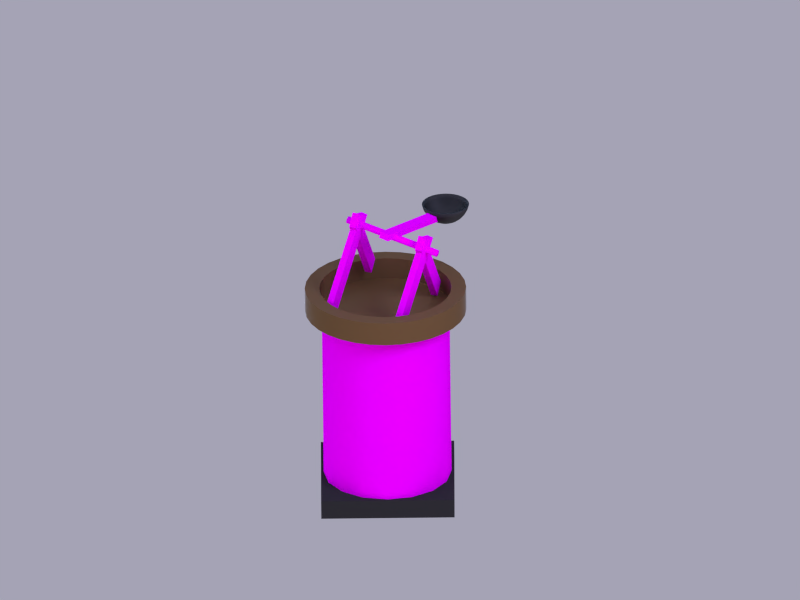 # Source: Gun.blend  (saved by Blender 2.62.3; exported with 4.5.12 LTS)
import bpy
from mathutils import Matrix  # noqa: F401  (used for matrix-valued properties, if any)

bpy.ops.wm.read_factory_settings(use_empty=True)
scene = bpy.context.scene
scene.name = 'Scene'

# ---- collections
col_collection_1 = bpy.data.collections.new('Collection 1'); scene.collection.children.link(col_collection_1)
col_collection_2 = bpy.data.collections.new('Collection 2'); scene.collection.children.link(col_collection_2)
col_collection_2.hide_render = True
col_collection_2.hide_viewport = True

# ---- images (referenced by path relative to the original .blend; pixels are not part of the script)
import os
ASSET_DIR = os.environ.get("B2B_ASSET_DIR", "")  # directory of the original .blend (textures are referenced by path, not embedded)
HERE = os.path.dirname(os.path.abspath(__file__))  # packed textures are extracted next to this script under _unpacked/

def load_image(name, relpath, width, height, colorspace="sRGB"):
    """Load a texture the original file referenced (path relative to the .blend, or extracted next to this script)."""
    p = next((c for c in (os.path.join(HERE, relpath), os.path.join(ASSET_DIR, relpath)) if relpath and os.path.exists(c)), "")
    if p:
        img = bpy.data.images.load(p, check_existing=True)
        img.name = name
    else:  # same state as the original file: an image datablock whose file is absent (Cycles renders it pink)
        img = bpy.data.images.new(name, width, height)
        img.source = "FILE"
        img.filepath = "//" + (relpath or name)
    img.colorspace_settings.name = colorspace
    return img
img_2d_17_jpg = load_image('2d-17.jpg', '2d-17.jpg', 1024, 1024, 'sRGB')

# ---- materials (node trees are filled in below, after node groups)
mat_material = bpy.data.materials.new('Material')
mat_material.alpha_threshold = 0.0
mat_material.roughness = 0.5
mat_material.line_color = (0.0, 0.0, 0.0, 1.0)
mat_plank_002 = bpy.data.materials.new('plank.002')
mat_plank_002.alpha_threshold = 0.0
mat_plank_002.roughness = 0.5
mat_plank_002.line_color = (0.0, 0.0, 0.0, 1.0)
mat_plank_000 = bpy.data.materials.new('plank.000')
mat_plank_000.alpha_threshold = 0.0
mat_plank_000.roughness = 0.5
mat_plank_000.line_color = (0.0, 0.0, 0.0, 1.0)
mat_material_003 = bpy.data.materials.new('Material.003')
mat_material_003.alpha_threshold = 0.0
mat_material_003.roughness = 0.5
mat_material_003.line_color = (0.0, 0.0, 0.0, 1.0)
mat_material_001 = bpy.data.materials.new('Material.001')
mat_material_001.alpha_threshold = 0.0
mat_material_001.roughness = 0.5
mat_material_001.line_color = (0.0, 0.0, 0.0, 1.0)
mat_material_005 = bpy.data.materials.new('Material.005')
mat_material_005.alpha_threshold = 0.0
mat_material_005.diffuse_color = (0.05448, 0.03071, 0.01229, 1.0)
mat_material_005.roughness = 0.5
mat_material_005.line_color = (0.0, 0.0, 0.0, 1.0)
mat_xxx = bpy.data.materials.new('XXX')
mat_xxx.alpha_threshold = 0.0
mat_xxx.specular_color = (0.401, 0.401, 0.401)
mat_xxx.roughness = 0.5
mat_xxx.line_color = (0.0, 0.0, 0.0, 1.0)

# ---- node groups
ng_auto_smooth = bpy.data.node_groups.new('Auto Smooth', 'GeometryNodeTree')
_s = ng_auto_smooth.interface.new_socket(name='Geometry', in_out='OUTPUT', socket_type='NodeSocketGeometry')
_s = ng_auto_smooth.interface.new_socket(name='Geometry', in_out='INPUT', socket_type='NodeSocketGeometry')
_s = ng_auto_smooth.interface.new_socket(name='Angle', in_out='INPUT', socket_type='NodeSocketFloat')
_s.subtype = 'ANGLE'
_s.min_value = 0.0
_s.max_value = 3.142
ng_auto_smooth.is_modifier = True
_N = ng_auto_smooth.nodes; _L = ng_auto_smooth.links
n0 = _N.new('NodeGroupOutput'); n0.name = 'Group Output'; n0.location = (480, -100)
n1 = _N.new('NodeGroupInput'); n1.name = 'Group Input'; n1.location = (-420, -300)
n2 = _N.new('NodeGroupInput'); n2.name = 'Group Input.001'; n2.location = (-60, -100)
n3 = _N.new('GeometryNodeSetShadeSmooth'); n3.name = 'Set Shade Smooth'; n3.location = (120, -100)
n3.domain = 'EDGE'
n4 = _N.new('GeometryNodeSetShadeSmooth'); n4.name = 'Set Shade Smooth.001'; n4.location = (300, -100)
n5 = _N.new('GeometryNodeInputMeshEdgeAngle'); n5.name = 'Edge Angle'; n5.location = (-420, -220)
n6 = _N.new('GeometryNodeInputEdgeSmooth'); n6.name = 'Is Edge Smooth'; n6.location = (-60, -160)
n7 = _N.new('GeometryNodeInputShadeSmooth'); n7.name = 'Is Face Smooth'; n7.location = (-240, -340)
n8 = _N.new('FunctionNodeBooleanMath'); n8.name = 'Boolean Math'; n8.location = (-60, -220)
n9 = _N.new('FunctionNodeCompare'); n9.name = 'Compare'; n9.location = (-240, -180)
n9.operation = 'LESS_EQUAL'
_L.new(n5.outputs[0], n9.inputs[0])
_L.new(n4.outputs[0], n0.inputs[0])
_L.new(n1.outputs[1], n9.inputs[1])
_L.new(n9.outputs[0], n8.inputs[0])
_L.new(n7.outputs[0], n8.inputs[1])
_L.new(n2.outputs[0], n3.inputs[0])
_L.new(n6.outputs[0], n3.inputs[1])
_L.new(n3.outputs[0], n4.inputs[0])
_L.new(n8.outputs[0], n3.inputs[2])
n0.is_active_output = True

# ---- material node trees
mat_material.use_nodes = True; mat_material.node_tree.nodes.clear()
_N = mat_material.node_tree.nodes; _L = mat_material.node_tree.links
n0 = _N.new('ShaderNodeBsdfDiffuse'); n0.name = 'Diffuse BSDF'; n0.location = (10, 300)
n0.inputs[0].default_value = (0.03278, 0.03278, 0.03278, 1.0)
n1 = _N.new('ShaderNodeBsdfAnisotropic'); n1.name = 'Glossy BSDF'; n1.location = (6, 151)
n1.distribution = 'BECKMANN'
n1.inputs[0].default_value = (0.1, 0.1, 0.1, 1.0)
n1.inputs[1].default_value = 0.5477
n2 = _N.new('ShaderNodeOutputMaterial'); n2.name = 'Material Output'; n2.location = (433, 303)
n2.width = 120
n3 = _N.new('ShaderNodeLayerWeight'); n3.name = 'Layer Weight'; n3.location = (53, 470)
n3.width = 150
n4 = _N.new('ShaderNodeMixShader'); n4.name = 'Mix Shader'; n4.location = (194, 302)
n4.width = 150
_L.new(n0.outputs[0], n4.inputs[1])
_L.new(n4.outputs[0], n2.inputs[0])
_L.new(n3.outputs[1], n4.inputs[0])
_L.new(n1.outputs[0], n4.inputs[2])
n2.is_active_output = True
mat_plank_002.use_nodes = True; mat_plank_002.node_tree.nodes.clear()
_N = mat_plank_002.node_tree.nodes; _L = mat_plank_002.node_tree.links
n0 = _N.new('ShaderNodeOutputMaterial'); n0.name = 'Material Output'; n0.location = (300, 300)
n0.width = 120
n1 = _N.new('ShaderNodeBsdfDiffuse'); n1.name = 'Diffuse BSDF'; n1.location = (10, 300)
n2 = _N.new('ShaderNodeTexImage'); n2.name = 'Image Texture'; n2.location = (-190, 300)
n2.width = 150
n2.image = img_2d_17_jpg
n3 = _N.new('ShaderNodeTexCoord'); n3.name = 'Texture Coordinate'; n3.location = (-681, 224)
n3.width = 150
_L.new(n1.outputs[0], n0.inputs[0])
_L.new(n2.outputs[0], n1.inputs[0])
_L.new(n3.outputs[2], n2.inputs[0])
n0.is_active_output = True
mat_plank_000.use_nodes = True; mat_plank_000.node_tree.nodes.clear()
_N = mat_plank_000.node_tree.nodes; _L = mat_plank_000.node_tree.links
n0 = _N.new('ShaderNodeOutputMaterial'); n0.name = 'Material Output'; n0.location = (300, 300)
n0.width = 120
n1 = _N.new('ShaderNodeBsdfDiffuse'); n1.name = 'Diffuse BSDF'; n1.location = (10, 300)
n2 = _N.new('ShaderNodeTexImage'); n2.name = 'Image Texture'; n2.location = (-190, 300)
n2.width = 150
n2.image = img_2d_17_jpg
n3 = _N.new('ShaderNodeTexCoord'); n3.name = 'Texture Coordinate'; n3.location = (-681, 224)
n3.width = 150
n4 = _N.new('ShaderNodeMapping'); n4.name = 'Mapping'; n4.location = (-466, 281)
n4.inputs[2].default_value = (0.0, -0.0, 1.571)
_L.new(n1.outputs[0], n0.inputs[0])
_L.new(n2.outputs[0], n1.inputs[0])
_L.new(n3.outputs[2], n4.inputs[0])
_L.new(n4.outputs[0], n2.inputs[0])
n0.is_active_output = True
mat_material_003.use_nodes = True; mat_material_003.node_tree.nodes.clear()
_N = mat_material_003.node_tree.nodes; _L = mat_material_003.node_tree.links
n0 = _N.new('ShaderNodeOutputMaterial'); n0.name = 'Material Output'; n0.location = (300, 300)
n0.width = 120
n1 = _N.new('ShaderNodeBsdfDiffuse'); n1.name = 'Diffuse BSDF'; n1.location = (10, 300)
n1.inputs[0].default_value = (0.03106, 0.03106, 0.03106, 1.0)
_L.new(n1.outputs[0], n0.inputs[0])
n0.is_active_output = True
mat_material_001.use_nodes = True; mat_material_001.node_tree.nodes.clear()
_N = mat_material_001.node_tree.nodes; _L = mat_material_001.node_tree.links
n0 = _N.new('ShaderNodeOutputMaterial'); n0.name = 'Material Output'; n0.location = (380, 489)
n0.width = 120
n1 = _N.new('ShaderNodeBsdfDiffuse'); n1.name = 'Diffuse BSDF'; n1.location = (118, 532)
n2 = _N.new('ShaderNodeMapping'); n2.name = 'Mapping'; n2.location = (-542, 667)
n2.inputs[3].default_value = (1.8, 2.359, 3.239)
n3 = _N.new('ShaderNodeTexCoord'); n3.name = 'Texture Coordinate'; n3.location = (-779, 563)
n3.width = 150
n4 = _N.new('ShaderNodeTexImage'); n4.name = 'Image Texture'; n4.location = (-212, 494)
n4.width = 150
n4.image = img_2d_17_jpg
n5 = _N.new('ShaderNodeRGBToBW'); n5.name = 'RGB to BW'; n5.location = (47, 390)
n5.width = 80
n6 = _N.new('ShaderNodeMix'); n6.name = 'Mix'; n6.location = (206, 388)
n6.width = 100
n6.data_type = 'RGBA'
n6.inputs[0].default_value = 0.33
n7 = _N.new('ShaderNodeDisplacement'); n7.name = 'Displacement'; n7.location = (0, 0)
n7.inputs[1].default_value = 0.0
n7.inputs[2].default_value = 0.1
_L.new(n1.outputs[0], n0.inputs[0])
_L.new(n4.outputs[0], n1.inputs[0])
_L.new(n3.outputs[2], n2.inputs[0])
_L.new(n2.outputs[0], n4.inputs[0])
_L.new(n4.outputs[0], n5.inputs[0])
_L.new(n5.outputs[0], n6.inputs[6])
_L.new(n6.outputs[2], n7.inputs[0])
_L.new(n7.outputs[0], n0.inputs[2])
n0.is_active_output = True
mat_material_005.use_nodes = True; mat_material_005.node_tree.nodes.clear()
_N = mat_material_005.node_tree.nodes; _L = mat_material_005.node_tree.links
n0 = _N.new('ShaderNodeOutputMaterial'); n0.name = 'Material Output'; n0.location = (469, 257)
n0.width = 120
n1 = _N.new('ShaderNodeBsdfDiffuse'); n1.name = 'Diffuse BSDF'; n1.location = (-8, 420)
n1.inputs[0].default_value = (0.1545, 0.08709, 0.03484, 1.0)
n2 = _N.new('ShaderNodeBsdfAnisotropic'); n2.name = 'Glossy BSDF'; n2.location = (26, 189)
n2.distribution = 'BECKMANN'
n2.inputs[1].default_value = 0.4472
n3 = _N.new('ShaderNodeMixShader'); n3.name = 'Mix Shader'; n3.location = (215, 285)
n3.width = 150
n4 = _N.new('ShaderNodeFresnel'); n4.name = 'Fresnel'; n4.location = (84, 560)
n4.width = 150
n4.inputs[0].default_value = 1.1
_L.new(n1.outputs[0], n3.inputs[1])
_L.new(n3.outputs[0], n0.inputs[0])
_L.new(n2.outputs[0], n3.inputs[2])
_L.new(n4.outputs[0], n3.inputs[0])
n0.is_active_output = True
mat_xxx.use_nodes = True; mat_xxx.node_tree.nodes.clear()
_N = mat_xxx.node_tree.nodes; _L = mat_xxx.node_tree.links
n0 = _N.new('ShaderNodeOutputMaterial'); n0.name = 'Material Output'; n0.location = (300, 300)
n0.width = 120
n1 = _N.new('ShaderNodeEmission'); n1.name = 'Emission'; n1.location = (100, 300)
n1.width = 150
n1.inputs[0].default_value = (0.4686, 0.4862, 0.8, 1.0)
n1.inputs[1].default_value = 20.0
_L.new(n1.outputs[0], n0.inputs[0])
n0.is_active_output = True

# ---- world
world_world = bpy.data.worlds.new('World'); scene.world = world_world
world_world.use_nodes = True; world_world.node_tree.nodes.clear()
_N = world_world.node_tree.nodes; _L = world_world.node_tree.links
n0 = _N.new('ShaderNodeOutputWorld'); n0.name = 'World Output'; n0.location = (300, 300)
n0.width = 120
n1 = _N.new('ShaderNodeBackground'); n1.name = 'Background'; n1.location = (100, 300)
n1.width = 150
n1.inputs[1].default_value = 0.5
n2 = _N.new('ShaderNodeTexSky'); n2.name = 'Sky Texture'; n2.location = (-100, 300)
n2.sky_type = 'PREETHAM'
n2.ground_albedo = 0.0
n2.sun_elevation = 1.571
_L.new(n1.outputs[0], n0.inputs[0])
_L.new(n2.outputs[0], n1.inputs[0])
n0.is_active_output = True
world_world.color = (0.05088, 0.05088, 0.05088)
world_world.use_sun_shadow = False
world_world.sun_shadow_jitter_overblur = 0.0
world_world.cycles.sampling_method = 'MANUAL'
world_world.cycles.sample_map_resolution = 256
world_world.light_settings.ao_factor = 0.2727

# ---- cameras
cam_viewpoint = bpy.data.cameras.new('Viewpoint')
cam_viewpoint.clip_end = 100.0
cam_viewpoint.lens = 34.98
cam_viewpoint.sensor_width = 32.0
cam_viewpoint.sensor_height = 18.0
cam_viewpoint.dof.focus_distance = 0.0
cam_camera = bpy.data.cameras.new('Camera')
cam_camera.type = 'ORTHO'
cam_camera.clip_end = 100.0
cam_camera.lens = 35.0
cam_camera.sensor_width = 32.0
cam_camera.sensor_height = 18.0
cam_camera.ortho_scale = 12.0
cam_camera.dof.focus_distance = 0.0

# ---- lights
light_directlight_001 = bpy.data.lights.new('DirectLight.001', 'SUN')
light_directlight_001.color = (1.0, 0.5867, 0.5867)
light_directlight_001.transmission_factor = 0.0
light_directlight_001.angle = 2.939
light_directlight_001.energy = 1.0
light_directlight_001.shadow_buffer_clip_start = 0.5
light_directlight_001.shadow_soft_size = 9.838
light_directlight_001.shadow_cascade_max_distance = 1000.0
light_directlight_001.cycles.use_multiple_importance_sampling = False
light_directlight = bpy.data.lights.new('DirectLight', 'SUN')
light_directlight.color = (0.6293, 0.7671, 1.0)
light_directlight.transmission_factor = 0.0
light_directlight.angle = 2.663
light_directlight.energy = 1.0
light_directlight.shadow_buffer_clip_start = 0.5
light_directlight.shadow_soft_size = 4.102
light_directlight.shadow_cascade_max_distance = 1000.0
light_directlight.cycles.use_multiple_importance_sampling = False

# ---- meshes
me_sphere = bpy.data.meshes.new('Sphere')
me_sphere.from_pydata([(-0.9808, 0.0, -0.1951), (-0.9239, 0.0, -0.3827), (-0.8315, 0.0, -0.5556), (-0.7071, 0.0, -0.7071), (-0.5556, 0.0, -0.8315), (-0.3827, 0.0, -0.9239), (-0.1951, 0.0, -0.9808), (-0.9619, 0.1913, -0.1951), (-0.9061, 0.1802, -0.3827), (-0.8155, 0.1622, -0.5556), (-0.6935, 0.1379, -0.7071), (-0.5449, 0.1084, -0.8315), (-0.3753, 0.07466, -0.9239), (-0.1913, 0.03806, -0.9808), (-0.9061, 0.3753, -0.1951), (-0.8536, 0.3536, -0.3827), (-0.7682, 0.3182, -0.5556), (-0.6533, 0.2706, -0.7071), (-0.5133, 0.2126, -0.8315), (-0.3536, 0.1464, -0.9239), (-0.1802, 0.07466, -0.9808), (-0.8155, 0.5449, -0.1951), (-0.7682, 0.5133, -0.3827), (-0.6913, 0.4619, -0.5556), (-0.5879, 0.3928, -0.7071), (-0.4619, 0.3087, -0.8315), (-0.3182, 0.2126, -0.9239), (-0.1622, 0.1084, -0.9808), (-0.6935, 0.6935, -0.1951), (-0.6533, 0.6533, -0.3827), (-0.5879, 0.5879, -0.5556), (-0.5, 0.5, -0.7071), (-0.3928, 0.3928, -0.8315), (-0.2706, 0.2706, -0.9239), (-0.1379, 0.1379, -0.9808), (-0.5449, 0.8155, -0.1951), (-0.5133, 0.7682, -0.3827), (-0.4619, 0.6913, -0.5556), (-0.3928, 0.5879, -0.7071), (-0.3087, 0.4619, -0.8315), (-0.2126, 0.3182, -0.9239), (-0.1084, 0.1622, -0.9808), (-0.3753, 0.9061, -0.1951), (-0.3536, 0.8536, -0.3827), (-0.3182, 0.7682, -0.5556), (-0.2706, 0.6533, -0.7071), (-0.2126, 0.5133, -0.8315), (-0.1464, 0.3536, -0.9239), (-0.07466, 0.1802, -0.9808), (-0.1913, 0.9619, -0.1951), (-0.1802, 0.9061, -0.3827), (-0.1622, 0.8155, -0.5556), (-0.1379, 0.6935, -0.7071), (-0.1084, 0.5449, -0.8315), (-0.07466, 0.3753, -0.9239), (-0.03806, 0.1913, -0.9808), (4.749e-07, 0.9808, -0.1951), (3.407e-07, 0.9239, -0.3827), (4.152e-07, 0.8315, -0.5556), (4.003e-07, 0.7071, -0.7071), (3.929e-07, 0.5556, -0.8315), (3.556e-07, 0.3827, -0.9239), (3.147e-07, 0.1951, -0.9808), (0.1913, 0.9619, -0.1951), (0.1802, 0.9061, -0.3827), (0.1622, 0.8155, -0.5556), (0.138, 0.6935, -0.7071), (0.1084, 0.5449, -0.8315), (0.07466, 0.3753, -0.9239), (0.03806, 0.1913, -0.9808), (0.3753, 0.9061, -0.1951), (0.3536, 0.8536, -0.3827), (0.3182, 0.7682, -0.5556), (0.2706, 0.6533, -0.7071), (0.2126, 0.5133, -0.8315), (0.1464, 0.3536, -0.9239), (0.07466, 0.1802, -0.9808), (0.5449, 0.8155, -0.1951), (0.5133, 0.7682, -0.3827), (0.4619, 0.6913, -0.5556), (0.3928, 0.5879, -0.7071), (0.3087, 0.4619, -0.8315), (0.2126, 0.3182, -0.9239), (0.1084, 0.1622, -0.9808), (0.6935, 0.6935, -0.1951), (0.6533, 0.6533, -0.3827), (0.5879, 0.5879, -0.5556), (0.5, 0.5, -0.7071), (0.3928, 0.3928, -0.8315), (0.2706, 0.2706, -0.9239), (0.138, 0.1379, -0.9808), (0.8155, 0.5449, -0.1951), (0.7682, 0.5133, -0.3827), (0.6913, 0.4619, -0.5556), (0.5879, 0.3928, -0.7071), (0.4619, 0.3087, -0.8315), (0.3182, 0.2126, -0.9239), (0.1622, 0.1084, -0.9808), (0.9061, 0.3753, -0.1951), (0.8536, 0.3536, -0.3827), (0.7682, 0.3182, -0.5556), (0.6533, 0.2706, -0.7071), (0.5133, 0.2126, -0.8315), (0.3536, 0.1464, -0.9239), (0.1802, 0.07466, -0.9808), (0.9619, 0.1913, -0.1951), (0.9061, 0.1802, -0.3827), (0.8155, 0.1622, -0.5556), (0.6935, 0.1379, -0.7071), (0.5449, 0.1084, -0.8315), (0.3753, 0.07466, -0.9239), (0.1913, 0.03806, -0.9808), (0.9808, -1.49e-07, -0.1951), (0.9239, -4.47e-08, -0.3827), (0.8315, -1.043e-07, -0.5556), (0.7071, -5.96e-08, -0.7071), (0.5556, -9.686e-08, -0.8315), (0.3827, -2.235e-08, -0.9239), (0.1951, 0.0, -0.9808), (3.258e-07, 0.0, -1.0), (0.9619, -0.1913, -0.1951), (0.9061, -0.1802, -0.3827), (0.8155, -0.1622, -0.5556), (0.6935, -0.1379, -0.7071), (0.5449, -0.1084, -0.8315), (0.3753, -0.07466, -0.9239), (0.1913, -0.03806, -0.9808), (0.9061, -0.3753, -0.1951), (0.8536, -0.3536, -0.3827), (0.7682, -0.3182, -0.5556), (0.6533, -0.2706, -0.7071), (0.5133, -0.2126, -0.8315), (0.3536, -0.1464, -0.9239), (0.1802, -0.07466, -0.9808), (0.8155, -0.5449, -0.1951), (0.7682, -0.5133, -0.3827), (0.6913, -0.4619, -0.5556), (0.5879, -0.3928, -0.7071), (0.4619, -0.3087, -0.8315), (0.3182, -0.2126, -0.9239), (0.1622, -0.1084, -0.9808), (0.6935, -0.6935, -0.1951), (0.6533, -0.6533, -0.3827), (0.5879, -0.5879, -0.5556), (0.5, -0.5, -0.7071), (0.3928, -0.3928, -0.8315), (0.2706, -0.2706, -0.9239), (0.1379, -0.1379, -0.9808), (0.5449, -0.8155, -0.1951), (0.5133, -0.7682, -0.3827), (0.4619, -0.6913, -0.5556), (0.3928, -0.5879, -0.7071), (0.3087, -0.4619, -0.8315), (0.2126, -0.3182, -0.9239), (0.1084, -0.1622, -0.9808), (0.3753, -0.9061, -0.1951), (0.3536, -0.8536, -0.3827), (0.3182, -0.7682, -0.5556), (0.2706, -0.6533, -0.7071), (0.2126, -0.5133, -0.8315), (0.1464, -0.3536, -0.9239), (0.07466, -0.1802, -0.9808), (0.1913, -0.9619, -0.1951), (0.1802, -0.9061, -0.3827), (0.1622, -0.8155, -0.5556), (0.1379, -0.6935, -0.7071), (0.1084, -0.5449, -0.8315), (0.07466, -0.3753, -0.9239), (0.03806, -0.1913, -0.9808), (1.023e-07, -0.9808, -0.1951), (1.768e-07, -0.9239, -0.3827), (2.215e-07, -0.8315, -0.5556), (2.215e-07, -0.7071, -0.7071), (2.141e-07, -0.5556, -0.8315), (3.109e-07, -0.3827, -0.9239), (3.147e-07, -0.1951, -0.9808), (-0.1913, -0.9619, -0.1951), (-0.1802, -0.9061, -0.3827), (-0.1622, -0.8155, -0.5556), (-0.1379, -0.6935, -0.7071), (-0.1084, -0.5449, -0.8315), (-0.07466, -0.3753, -0.9239), (-0.03806, -0.1913, -0.9808), (-0.3753, -0.9061, -0.1951), (-0.3536, -0.8536, -0.3827), (-0.3182, -0.7682, -0.5556), (-0.2706, -0.6533, -0.7071), (-0.2126, -0.5133, -0.8315), (-0.1464, -0.3536, -0.9239), (-0.07466, -0.1802, -0.9808), (-0.5449, -0.8155, -0.1951), (-0.5133, -0.7682, -0.3827), (-0.4619, -0.6913, -0.5556), (-0.3928, -0.5879, -0.7071), (-0.3087, -0.4619, -0.8315), (-0.2126, -0.3182, -0.9239), (-0.1084, -0.1622, -0.9808), (-0.6935, -0.6935, -0.1951), (-0.6533, -0.6533, -0.3827), (-0.5879, -0.5879, -0.5556), (-0.5, -0.5, -0.7071), (-0.3928, -0.3928, -0.8315), (-0.2706, -0.2706, -0.9239), (-0.1379, -0.1379, -0.9808), (-0.8155, -0.5449, -0.1951), (-0.7682, -0.5133, -0.3827), (-0.6913, -0.4619, -0.5556), (-0.5879, -0.3928, -0.7071), (-0.4619, -0.3087, -0.8315), (-0.3182, -0.2126, -0.9239), (-0.1622, -0.1084, -0.9808), (-0.9061, -0.3753, -0.1951), (-0.8536, -0.3536, -0.3827), (-0.7682, -0.3182, -0.5556), (-0.6533, -0.2706, -0.7071), (-0.5133, -0.2126, -0.8315), (-0.3536, -0.1464, -0.9239), (-0.1802, -0.07466, -0.9808), (-0.9619, -0.1913, -0.1951), (-0.9061, -0.1802, -0.3827), (-0.8155, -0.1622, -0.5556), (-0.6935, -0.1379, -0.7071), (-0.5449, -0.1084, -0.8315), (-0.3753, -0.07466, -0.9239), (-0.1913, -0.03806, -0.9808)], [], [(10, 11, 4, 3), (11, 12, 5, 4), (12, 13, 6, 5), (7, 8, 1, 0), (8, 9, 2, 1), (9, 10, 3, 2), (19, 20, 13, 12), (14, 15, 8, 7), (15, 16, 9, 8), (16, 17, 10, 9), (17, 18, 11, 10), (18, 19, 12, 11), (24, 25, 18, 17), (25, 26, 19, 18), (26, 27, 20, 19), (21, 22, 15, 14), (22, 23, 16, 15), (23, 24, 17, 16), (29, 30, 23, 22), (30, 31, 24, 23), (31, 32, 25, 24), (32, 33, 26, 25), (33, 34, 27, 26), (28, 29, 22, 21), (40, 41, 34, 33), (35, 36, 29, 28), (36, 37, 30, 29), (37, 38, 31, 30), (38, 39, 32, 31), (39, 40, 33, 32), (45, 46, 39, 38), (46, 47, 40, 39), (47, 48, 41, 40), (42, 43, 36, 35), (43, 44, 37, 36), (44, 45, 38, 37), (50, 51, 44, 43), (51, 52, 45, 44), (52, 53, 46, 45), (53, 54, 47, 46), (54, 55, 48, 47), (49, 50, 43, 42), (61, 62, 55, 54), (56, 57, 50, 49), (57, 58, 51, 50), (58, 59, 52, 51), (59, 60, 53, 52), (60, 61, 54, 53), (65, 66, 59, 58), (66, 67, 60, 59), (67, 68, 61, 60), (68, 69, 62, 61), (63, 64, 57, 56), (64, 65, 58, 57), (70, 71, 64, 63), (71, 72, 65, 64), (72, 73, 66, 65), (73, 74, 67, 66), (74, 75, 68, 67), (75, 76, 69, 68), (81, 82, 75, 74), (82, 83, 76, 75), (77, 78, 71, 70), (78, 79, 72, 71), (79, 80, 73, 72), (80, 81, 74, 73), (86, 87, 80, 79), (87, 88, 81, 80), (88, 89, 82, 81), (89, 90, 83, 82), (84, 85, 78, 77), (85, 86, 79, 78), (91, 92, 85, 84), (92, 93, 86, 85), (93, 94, 87, 86), (94, 95, 88, 87), (95, 96, 89, 88), (96, 97, 90, 89), (102, 103, 96, 95), (103, 104, 97, 96), (98, 99, 92, 91), (99, 100, 93, 92), (100, 101, 94, 93), (101, 102, 95, 94), (107, 108, 101, 100), (108, 109, 102, 101), (109, 110, 103, 102), (110, 111, 104, 103), (105, 106, 99, 98), (106, 107, 100, 99), (112, 113, 106, 105), (113, 114, 107, 106), (114, 115, 108, 107), (115, 116, 109, 108), (116, 117, 110, 109), (117, 118, 111, 110), (124, 125, 117, 116), (125, 126, 118, 117), (120, 121, 113, 112), (121, 122, 114, 113), (122, 123, 115, 114), (123, 124, 116, 115), (128, 129, 122, 121), (129, 130, 123, 122), (130, 131, 124, 123), (131, 132, 125, 124), (132, 133, 126, 125), (127, 128, 121, 120), (139, 140, 133, 132), (134, 135, 128, 127), (135, 136, 129, 128), (136, 137, 130, 129), (137, 138, 131, 130), (138, 139, 132, 131), (144, 145, 138, 137), (145, 146, 139, 138), (146, 147, 140, 139), (141, 142, 135, 134), (142, 143, 136, 135), (143, 144, 137, 136), (149, 150, 143, 142), (150, 151, 144, 143), (151, 152, 145, 144), (152, 153, 146, 145), (153, 154, 147, 146), (148, 149, 142, 141), (160, 161, 154, 153), (155, 156, 149, 148), (156, 157, 150, 149), (157, 158, 151, 150), (158, 159, 152, 151), (159, 160, 153, 152), (165, 166, 159, 158), (166, 167, 160, 159), (167, 168, 161, 160), (162, 163, 156, 155), (163, 164, 157, 156), (164, 165, 158, 157), (170, 171, 164, 163), (171, 172, 165, 164), (172, 173, 166, 165), (173, 174, 167, 166), (174, 175, 168, 167), (169, 170, 163, 162), (181, 182, 175, 174), (176, 177, 170, 169), (177, 178, 171, 170), (178, 179, 172, 171), (179, 180, 173, 172), (180, 181, 174, 173), (186, 187, 180, 179), (187, 188, 181, 180), (188, 189, 182, 181), (183, 184, 177, 176), (184, 185, 178, 177), (185, 186, 179, 178), (190, 191, 184, 183), (191, 192, 185, 184), (192, 193, 186, 185), (193, 194, 187, 186), (194, 195, 188, 187), (195, 196, 189, 188), (201, 202, 195, 194), (202, 203, 196, 195), (197, 198, 191, 190), (198, 199, 192, 191), (199, 200, 193, 192), (200, 201, 194, 193), (206, 207, 200, 199), (207, 208, 201, 200), (208, 209, 202, 201), (209, 210, 203, 202), (204, 205, 198, 197), (205, 206, 199, 198), (211, 212, 205, 204), (212, 213, 206, 205), (213, 214, 207, 206), (214, 215, 208, 207), (215, 216, 209, 208), (216, 217, 210, 209), (222, 223, 216, 215), (223, 224, 217, 216), (218, 219, 212, 211), (219, 220, 213, 212), (220, 221, 214, 213), (221, 222, 215, 214), (13, 119, 6), (20, 119, 13), (27, 119, 20), (34, 119, 27), (41, 119, 34), (48, 119, 41), (55, 119, 48), (62, 119, 55), (69, 119, 62), (76, 119, 69), (83, 119, 76), (90, 119, 83), (97, 119, 90), (104, 119, 97), (111, 119, 104), (118, 119, 111), (126, 119, 118), (133, 119, 126), (140, 119, 133), (147, 119, 140), (154, 119, 147), (161, 119, 154), (168, 119, 161), (175, 119, 168), (182, 119, 175), (189, 119, 182), (196, 119, 189), (203, 119, 196), (210, 119, 203), (217, 119, 210), (224, 119, 217), (2, 3, 221, 220), (3, 4, 222, 221), (4, 5, 223, 222), (5, 6, 224, 223), (6, 119, 224), (0, 1, 219, 218), (1, 2, 220, 219)])
me_sphere.polygons.foreach_set('use_smooth', [True] * 224)
me_sphere.materials.append(mat_material)
me_sphere.use_remesh_preserve_volume = False
me_sphere.use_remesh_preserve_attributes = False
me_sphere.use_mirror_vertex_groups = False
me_sphere.update()
me_cube_000 = bpy.data.meshes.new('Cube.000')
me_cube_000.from_pydata([(-0.05101, -0.1186, -0.8279), (-0.05101, 0.1186, -0.8279), (0.05101, 0.1186, -0.8279), (0.05101, -0.1186, -0.8279), (-0.05101, -0.1186, 0.8279), (-0.05101, 0.1186, 0.8279), (0.05101, 0.1186, 0.8279), (0.05101, -0.1186, 0.8279)], [], [(4, 5, 1, 0), (5, 6, 2, 1), (6, 7, 3, 2), (7, 4, 0, 3), (0, 1, 2, 3), (7, 6, 5, 4)])
_uv = me_cube_000.uv_layers.new(name='UVMap')
_uv.uv.foreach_set('vector', [0.0, 0.0, 0.1925, 0.0, 0.1925, 1.0, 0.0, 1.0, 0.0, 0.0, 0.1925, 0.0, 0.1925, 1.0, 0.0, 1.0, 0.0, 0.0, 0.1925, 0.0, 0.1925, 1.0, 0.0, 1.0, 0.0, 0.0, 0.1925, 0.0, 0.1925, 1.0, 0.0, 1.0, 0.0, 0.0, 0.1925, 0.0, 0.1925, 1.0, 0.0, 1.0, 0.0, 0.0, 0.1925, 0.0, 0.1925, 1.0, 0.0, 1.0])
me_cube_000.materials.append(mat_plank_002)
me_cube_000.use_remesh_preserve_volume = False
me_cube_000.use_remesh_preserve_attributes = False
me_cube_000.use_mirror_vertex_groups = False
me_cube_000.update()
me_cylinder = bpy.data.meshes.new('Cylinder')
me_cylinder.from_pydata([(0.0, 0.05481, -0.7557), (0.0, 0.05481, 0.7557), (0.02097, 0.05064, -0.7557), (0.02097, 0.05064, 0.7557), (0.03876, 0.03876, -0.7557), (0.03876, 0.03876, 0.7557), (0.05064, 0.02097, -0.7557), (0.05064, 0.02097, 0.7557), (0.05481, -2.396e-09, -0.7557), (0.05481, -2.396e-09, 0.7557), (0.05064, -0.02097, -0.7557), (0.05064, -0.02097, 0.7557), (0.03876, -0.03876, -0.7557), (0.03876, -0.03876, 0.7557), (0.02097, -0.05064, -0.7557), (0.02097, -0.05064, 0.7557), (8.276e-09, -0.05481, -0.7557), (8.276e-09, -0.05481, 0.7557), (-0.02097, -0.05064, -0.7557), (-0.02097, -0.05064, 0.7557), (-0.03876, -0.03876, -0.7557), (-0.03876, -0.03876, 0.7557), (-0.05064, -0.02097, -0.7557), (-0.05064, -0.02097, 0.7557), (-0.05481, 6.536e-10, -0.7557), (-0.05481, 6.536e-10, 0.7557), (-0.05064, 0.02097, -0.7557), (-0.05064, 0.02097, 0.7557), (-0.03876, 0.03876, -0.7557), (-0.03876, 0.03876, 0.7557), (-0.02097, 0.05064, -0.7557), (-0.02097, 0.05064, 0.7557)], [], [(0, 1, 3, 2), (2, 3, 5, 4), (4, 5, 7, 6), (6, 7, 9, 8), (8, 9, 11, 10), (10, 11, 13, 12), (12, 13, 15, 14), (14, 15, 17, 16), (16, 17, 19, 18), (18, 19, 21, 20), (20, 21, 23, 22), (22, 23, 25, 24), (24, 25, 27, 26), (26, 27, 29, 28), (3, 1, 31, 29, 27, 25, 23, 21, 19, 17, 15, 13, 11, 9, 7, 5), (30, 31, 1, 0), (28, 29, 31, 30), (0, 2, 4, 6, 8, 10, 12, 14, 16, 18, 20, 22, 24, 26, 28, 30)])
me_cylinder.polygons.foreach_set('use_smooth', [True] * 18)
_uv = me_cylinder.uv_layers.new(name='UVMap')
_uv.uv.foreach_set('vector', [0.0175, 0.1336, 0.9825, 0.1349, 0.9825, 0.1055, 0.0175, 0.1041, 0.0175, 0.1041, 0.9825, 0.1055, 0.9825, 0.07272, 0.0175, 0.07137, 0.0175, 0.07137, 0.9825, 0.07272, 0.9825, 0.04159, 0.0175, 0.04024, 0.0175, 0.04024, 0.9825, 0.04159, 0.9825, 0.01684, 0.0175, 0.01549, 0.0175, 0.01549, 0.9825, 0.01684, 0.9825, 0.002235, 0.0175, 0.0008896, 0.0175, 0.0008896, 0.9825, 0.002235, 0.9825, 0.0, 0.0175, -0.001346, 0.0175, -0.001346, 0.9825, 0.0, 0.9825, 0.01048, 0.0175, 0.009129, 0.0175, 0.009129, 0.9825, 0.01048, 0.9825, 0.03206, 0.0175, 0.03072, 0.0175, 0.03072, 0.9825, 0.03206, 0.9825, 0.06148, 0.0175, 0.06014, 0.0175, 0.06014, 0.9825, 0.06148, 0.9825, 0.09425, 0.0175, 0.09291, 0.0175, 0.09291, 0.9825, 0.09425, 0.9825, 0.1254, 0.0175, 0.124, 0.0175, 0.124, 0.9825, 0.1254, 0.9825, 0.1501, 0.0175, 0.1488, 0.0175, 0.1488, 0.9825, 0.1501, 0.9825, 0.1647, 0.0175, 0.1634, 0.0175, 0.1634, 0.9825, 0.1647, 0.9825, 0.167, 0.0175, 0.1656, 0.9825, 0.1055, 0.9825, 0.1349, 0.9825, 0.1565, 0.9825, 0.167, 0.9825, 0.1647, 0.9825, 0.1501, 0.9825, 0.1254, 0.9825, 0.09425, 0.9825, 0.06148, 0.9825, 0.03206, 0.9825, 0.01048, 0.9825, 0.0, 0.9825, 0.002235, 0.9825, 0.01684, 0.9825, 0.04159, 0.9825, 0.07272, 0.0175, 0.1552, 0.9825, 0.1565, 0.9825, 0.1349, 0.0175, 0.1336, 0.0175, 0.1656, 0.9825, 0.167, 0.9825, 0.1565, 0.0175, 0.1552, 0.0175, 0.1336, 0.0175, 0.1041, 0.0175, 0.07137, 0.0175, 0.04024, 0.0175, 0.01549, 0.0175, 0.0008896, 0.0175, -0.001346, 0.0175, 0.009129, 0.0175, 0.03072, 0.0175, 0.06014, 0.0175, 0.09291, 0.0175, 0.124, 0.0175, 0.1488, 0.0175, 0.1634, 0.0175, 0.1656, 0.0175, 0.1552])
me_cylinder.materials.append(mat_plank_000)
me_cylinder.use_remesh_preserve_volume = False
me_cylinder.use_remesh_preserve_attributes = False
me_cylinder.use_mirror_vertex_groups = False
me_cylinder.update()
me_cube_006 = bpy.data.meshes.new('Cube.006')
me_cube_006.from_pydata([(-0.05101, -0.1186, -0.8279), (-0.05101, 0.1186, -0.8279), (0.05101, 0.1186, -0.8279), (0.05101, -0.1186, -0.8279), (-0.05101, -0.1186, 0.8279), (-0.05101, 0.1186, 0.8279), (0.05101, 0.1186, 0.8279), (0.05101, -0.1186, 0.8279)], [], [(4, 5, 1, 0), (5, 6, 2, 1), (6, 7, 3, 2), (7, 4, 0, 3), (0, 1, 2, 3), (7, 6, 5, 4)])
_uv = me_cube_006.uv_layers.new(name='UV coord')
_uv.uv.foreach_set('vector', [0.835, 0.0, 1.0, 0.0, 1.0, 1.0, 0.835, 1.0, 0.835, 0.0, 1.0, 0.0, 1.0, 1.0, 0.835, 1.0, 0.835, 0.0, 1.0, 0.0, 1.0, 1.0, 0.835, 1.0, 0.835, 0.0, 1.0, 0.0, 1.0, 1.0, 0.835, 1.0, 0.835, 0.0, 1.0, 0.0, 1.0, 1.0, 0.835, 1.0, 0.835, 0.0, 1.0, 0.0, 1.0, 1.0, 0.835, 1.0])
me_cube_006.materials.append(mat_plank_002)
me_cube_006.use_remesh_preserve_volume = False
me_cube_006.use_remesh_preserve_attributes = False
me_cube_006.use_mirror_vertex_groups = False
me_cube_006.update()
me_cube_007 = bpy.data.meshes.new('Cube.007')
me_cube_007.from_pydata([(-0.05101, -0.1186, -0.8279), (-0.05101, 0.1186, -0.8279), (0.05101, 0.1186, -0.8279), (0.05101, -0.1186, -0.8279), (-0.05101, -0.1186, 0.8279), (-0.05101, 0.1186, 0.8279), (0.05101, 0.1186, 0.8279), (0.05101, -0.1186, 0.8279)], [], [(4, 5, 1, 0), (5, 6, 2, 1), (6, 7, 3, 2), (7, 4, 0, 3), (0, 1, 2, 3), (7, 6, 5, 4)])
_uv = me_cube_007.uv_layers.new(name='UV coord')
_uv.uv.foreach_set('vector', [0.3525, 0.0, 0.495, 0.0, 0.495, 1.0, 0.3525, 1.0, 0.3525, 0.0, 0.495, 0.0, 0.495, 1.0, 0.3525, 1.0, 0.3525, 0.0, 0.495, 0.0, 0.495, 1.0, 0.3525, 1.0, 0.3525, 0.0, 0.495, 0.0, 0.495, 1.0, 0.3525, 1.0, 0.3525, 0.0, 0.495, 0.0, 0.495, 1.0, 0.3525, 1.0, 0.3525, 0.0, 0.495, 0.0, 0.495, 1.0, 0.3525, 1.0])
me_cube_007.materials.append(mat_plank_002)
me_cube_007.use_remesh_preserve_volume = False
me_cube_007.use_remesh_preserve_attributes = False
me_cube_007.use_mirror_vertex_groups = False
me_cube_007.update()
me_cube_004 = bpy.data.meshes.new('Cube.004')
me_cube_004.from_pydata([(-0.05101, -0.1186, -0.8279), (-0.05101, 0.1186, -0.8279), (0.05101, 0.1186, -0.8279), (0.05101, -0.1186, -0.8279), (-0.05101, -0.1186, 0.8279), (-0.05101, 0.1186, 0.8279), (0.05101, 0.1186, 0.8279), (0.05101, -0.1186, 0.8279)], [], [(4, 5, 1, 0), (5, 6, 2, 1), (6, 7, 3, 2), (7, 4, 0, 3), (0, 1, 2, 3), (7, 6, 5, 4)])
_uv = me_cube_004.uv_layers.new(name='UVMap')
_uv.uv.foreach_set('vector', [0.0, 0.0, 0.1925, 0.0, 0.1925, 1.0, 0.0, 1.0, 0.0, 0.0, 0.1925, 0.0, 0.1925, 1.0, 0.0, 1.0, 0.0, 0.0, 0.1925, 0.0, 0.1925, 1.0, 0.0, 1.0, 0.0, 0.0, 0.1925, 0.0, 0.1925, 1.0, 0.0, 1.0, 0.0, 0.0, 0.1925, 0.0, 0.1925, 1.0, 0.0, 1.0, 0.0, 0.0, 0.1925, 0.0, 0.1925, 1.0, 0.0, 1.0])
me_cube_004.materials.append(mat_plank_002)
me_cube_004.use_remesh_preserve_volume = False
me_cube_004.use_remesh_preserve_attributes = False
me_cube_004.use_mirror_vertex_groups = False
me_cube_004.update()
me_cube_005 = bpy.data.meshes.new('Cube.005')
me_cube_005.from_pydata([(-0.05101, -0.1186, -0.8279), (-0.05101, 0.1186, -0.8279), (0.05101, 0.1186, -0.8279), (0.05101, -0.1186, -0.8279), (-0.05101, -0.1186, 0.8279), (-0.05101, 0.1186, 0.8279), (0.05101, 0.1186, 0.8279), (0.05101, -0.1186, 0.8279)], [], [(4, 5, 1, 0), (5, 6, 2, 1), (6, 7, 3, 2), (7, 4, 0, 3), (0, 1, 2, 3), (7, 6, 5, 4)])
_uv = me_cube_005.uv_layers.new(name='UV coord')
_uv.uv.foreach_set('vector', [0.4725, -0.005, 0.6675, -0.005, 0.6675, 0.995, 0.4725, 0.995, 0.4725, -0.005, 0.6675, -0.005, 0.6675, 0.995, 0.4725, 0.995, 0.4725, -0.005, 0.6675, -0.005, 0.6675, 0.995, 0.4725, 0.995, 0.4725, -0.005, 0.6675, -0.005, 0.6675, 0.995, 0.4725, 0.995, 0.4725, -0.005, 0.6675, -0.005, 0.6675, 0.995, 0.4725, 0.995, 0.4725, -0.005, 0.6675, -0.005, 0.6675, 0.995, 0.4725, 0.995])
me_cube_005.materials.append(mat_plank_002)
me_cube_005.use_remesh_preserve_volume = False
me_cube_005.use_remesh_preserve_attributes = False
me_cube_005.use_mirror_vertex_groups = False
me_cube_005.update()
me_shapeindexedfaceset = bpy.data.meshes.new('ShapeIndexedFaceSet')
me_shapeindexedfaceset.from_pydata([(0.0, 0.0, 0.0), (1.0, 1.0, -0.1456), (1.0, -1.0, -0.1456), (-1.0, -1.0, -0.1456), (-1.0, 1.0, -0.1456), (1.0, 1.0, 0.1456), (1.0, -1.0, 0.1456), (-1.0, -1.0, 0.1456), (-1.0, 1.0, 0.1456)], [], [(1, 2, 3, 4), (5, 8, 7, 6), (1, 5, 6, 2), (2, 6, 7, 3), (3, 7, 8, 4), (5, 1, 4, 8)])
me_shapeindexedfaceset.polygons.foreach_set('use_smooth', [True] * 6)
me_shapeindexedfaceset.materials.append(mat_material_003)
me_shapeindexedfaceset.use_remesh_preserve_volume = False
me_shapeindexedfaceset.use_remesh_preserve_attributes = False
me_shapeindexedfaceset.use_mirror_vertex_groups = False
me_shapeindexedfaceset.update()
me_shapeindexedfaceset_013 = bpy.data.meshes.new('ShapeIndexedFaceSet.013')
me_shapeindexedfaceset_013.from_pydata([(0.0, 0.0, 0.0), (0.0, 0.96, -1.0), (0.0, 0.96, 1.721), (0.3674, 0.8869, -1.0), (0.3674, 0.8869, 1.721), (0.6788, 0.6788, -1.0), (0.6788, 0.6788, 1.721), (0.8869, 0.3674, -1.0), (0.8869, 0.3674, 1.721), (0.96, 0.0, -1.0), (0.96, 0.0, 1.721), (0.8869, -0.3674, -1.0), (0.8869, -0.3674, 1.721), (0.6788, -0.6788, -1.0), (0.6788, -0.6788, 1.721), (0.3674, -0.8869, -1.0), (0.3674, -0.8869, 1.721), (0.0, -0.96, -1.0), (0.0, -0.96, 1.721), (-0.3674, -0.8869, -1.0), (-0.3674, -0.8869, 1.721), (-0.6788, -0.6788, -1.0), (-0.6788, -0.6788, 1.721), (-0.8869, -0.3674, -1.0), (-0.8869, -0.3674, 1.721), (-0.96, 0.0, -1.0), (-0.96, 0.0, 1.721), (-0.8869, 0.3674, -1.0), (-0.8869, 0.3674, 1.721), (-0.6788, 0.6788, -1.0), (-0.6788, 0.6788, 1.721), (-0.3674, 0.8869, -1.0), (-0.3674, 0.8869, 1.721)], [], [(1, 2, 4, 3), (3, 4, 6, 5), (5, 6, 8, 7), (7, 8, 10, 9), (9, 10, 12, 11), (11, 12, 14, 13), (13, 14, 16, 15), (15, 16, 18, 17), (17, 18, 20, 19), (19, 20, 22, 21), (21, 22, 24, 23), (23, 24, 26, 25), (25, 26, 28, 27), (27, 28, 30, 29), (29, 30, 32, 31), (2, 1, 31, 32)])
me_shapeindexedfaceset_013.polygons.foreach_set('use_smooth', [True] * 16)
_uv = me_shapeindexedfaceset_013.uv_layers.new(name='UVMap')
_uv.uv.foreach_set('vector', [2.645, -0.4924, 2.645, 1.466, 2.375, 1.466, 2.375, -0.4924, 2.375, -0.4924, 2.375, 1.466, 2.105, 1.466, 2.105, -0.4924, 2.105, -0.4924, 2.105, 1.466, 1.836, 1.466, 1.836, -0.4924, 1.836, -0.4924, 1.836, 1.466, 1.566, 1.466, 1.566, -0.4924, 1.566, -0.4924, 1.566, 1.466, 1.296, 1.466, 1.296, -0.4924, 1.296, -0.4924, 1.296, 1.466, 1.027, 1.466, 1.027, -0.4924, 1.027, -0.4924, 1.027, 1.466, 0.7572, 1.466, 0.7572, -0.4924, 0.7572, -0.4924, 0.7572, 1.466, 0.4875, 1.466, 0.4875, -0.4924, 0.4875, -0.4924, 0.4875, 1.466, 0.2179, 1.466, 0.2179, -0.4924, 0.2179, -0.4924, 0.2179, 1.466, -0.05179, 1.466, -0.05178, -0.4924, -0.05178, -0.4924, -0.05179, 1.466, -0.3214, 1.466, -0.3214, -0.4924, -0.3214, -0.4924, -0.3214, 1.466, -0.5911, 1.466, -0.5911, -0.4924, -0.5911, -0.4924, -0.5911, 1.466, -0.8607, 1.466, -0.8607, -0.4924, -0.8607, -0.4924, -0.8607, 1.466, -1.13, 1.466, -1.13, -0.4924, -1.13, -0.4924, -1.13, 1.466, -1.4, 1.466, -1.4, -0.4924, -1.67, 1.466, -1.67, -0.4924, -1.4, -0.4924, -1.4, 1.466])
me_shapeindexedfaceset_013.materials.append(mat_material_001)
me_shapeindexedfaceset_013.use_remesh_preserve_volume = False
me_shapeindexedfaceset_013.use_remesh_preserve_attributes = False
me_shapeindexedfaceset_013.use_mirror_vertex_groups = False
me_shapeindexedfaceset_013.update()
me_shapeindexedfaceset_011 = bpy.data.meshes.new('ShapeIndexedFaceSet.011')
me_shapeindexedfaceset_011.from_pydata([(0.0, 0.0, 0.0), (0.0, 1.212, 0.0), (-0.2364, 1.188, 0.0), (-0.4637, 1.119, 0.0), (-0.6731, 1.007, 0.0), (-0.8567, 0.8567, 0.0), (-1.007, 0.6731, 0.0), (-1.119, 0.4637, 0.0), (-1.188, 0.2364, 0.0), (-1.212, 0.0, 0.0), (-1.188, -0.2364, 0.0), (-1.119, -0.4637, 0.0), (-1.007, -0.6731, 0.0), (-0.8567, -0.8567, 0.0), (-0.6731, -1.007, 0.0), (-0.4637, -1.119, 0.0), (-0.2364, -1.188, 0.0), (0.0, -1.212, 0.0), (0.2364, -1.188, 0.0), (0.4637, -1.119, 0.0), (0.6731, -1.007, 0.0), (0.8567, -0.8567, 0.0), (1.007, -0.6731, 0.0), (1.119, -0.4637, 0.0), (1.188, -0.2364, 0.0), (1.212, 1.212e-06, 0.0), (1.188, 0.2364, 0.0), (1.119, 0.4637, 0.0), (1.007, 0.6731, 0.0), (0.8567, 0.8567, 0.0), (0.6731, 1.007, 0.0), (0.4637, 1.119, 0.0), (0.2364, 1.188, 0.0), (0.0, 1.212, 0.3623), (-0.2364, 1.188, 0.3623), (-0.4637, 1.119, 0.3623), (-0.6731, 1.007, 0.3623), (-0.8567, 0.8567, 0.3623), (-1.007, 0.6731, 0.3623), (-1.119, 0.4637, 0.3623), (-1.188, 0.2364, 0.3623), (-1.212, 0.0, 0.3623), (-1.188, -0.2364, 0.3623), (-1.119, -0.4637, 0.3623), (-1.007, -0.6731, 0.3623), (-0.8567, -0.8567, 0.3623), (-0.6731, -1.007, 0.3623), (-0.4637, -1.119, 0.3623), (-0.2364, -1.188, 0.3623), (0.0, -1.212, 0.3623), (0.2364, -1.188, 0.3623), (0.4637, -1.119, 0.3623), (0.6731, -1.007, 0.3623), (0.8567, -0.8567, 0.3623), (1.007, -0.6731, 0.3623), (1.119, -0.4637, 0.3623), (1.188, -0.2364, 0.3623), (1.212, 1.212e-06, 0.3623), (1.188, 0.2364, 0.3623), (1.119, 0.4637, 0.3623), (1.007, 0.6731, 0.3623), (0.8567, 0.8567, 0.3623), (0.6731, 1.007, 0.3623), (0.4637, 1.119, 0.3623), (0.2364, 1.188, 0.3623), (0.0, 1.212, 0.3623), (-0.2364, 1.188, 0.3623), (-0.4637, 1.119, 0.3623), (-0.6731, 1.007, 0.3623), (-0.8567, 0.8567, 0.3623), (-1.007, 0.6731, 0.3623), (-1.119, 0.4637, 0.3623), (-1.188, 0.2364, 0.3623), (-1.212, 0.0, 0.3623), (-1.188, -0.2364, 0.3623), (-1.119, -0.4637, 0.3623), (-1.007, -0.6731, 0.3623), (-0.8567, -0.8567, 0.3623), (-0.6731, -1.007, 0.3623), (-0.4637, -1.119, 0.3623), (-0.2364, -1.188, 0.3623), (0.0, -1.212, 0.3623), (0.2364, -1.188, 0.3623), (0.4637, -1.119, 0.3623), (0.6731, -1.007, 0.3623), (0.8567, -0.8567, 0.3623), (1.007, -0.6731, 0.3623), (1.119, -0.4637, 0.3623), (1.188, -0.2364, 0.3623), (1.212, 1.212e-06, 0.3623), (1.188, 0.2364, 0.3623), (1.119, 0.4637, 0.3623), (1.007, 0.6731, 0.3623), (0.8567, 0.8567, 0.3623), (0.6731, 1.007, 0.3623), (0.4637, 1.119, 0.3623), (0.2364, 1.188, 0.3623), (0.0, 1.212, 0.3623), (-0.2364, 1.188, 0.3623), (-0.4637, 1.119, 0.3623), (-0.6731, 1.007, 0.3623), (-0.8567, 0.8567, 0.3623), (-1.007, 0.6731, 0.3623), (-1.119, 0.4637, 0.3623), (-1.188, 0.2364, 0.3623), (-1.212, 0.0, 0.3623), (-1.188, -0.2364, 0.3623), (-1.119, -0.4637, 0.3623), (-1.007, -0.6731, 0.3623), (-0.8567, -0.8567, 0.3623), (-0.6731, -1.007, 0.3623), (-0.4637, -1.119, 0.3623), (-0.2364, -1.188, 0.3623), (0.0, -1.212, 0.3623), (0.2364, -1.188, 0.3623), (0.4637, -1.119, 0.3623), (0.6731, -1.007, 0.3623), (0.8567, -0.8567, 0.3623), (1.007, -0.6731, 0.3623), (1.119, -0.4637, 0.3623), (1.188, -0.2364, 0.3623), (1.212, 1.212e-06, 0.3623), (1.188, 0.2364, 0.3623), (1.119, 0.4637, 0.3623), (1.007, 0.6731, 0.3623), (0.8567, 0.8567, 0.3623), (0.6731, 1.007, 0.3623), (0.4637, 1.119, 0.3623), (0.2364, 1.188, 0.3623), (0.0, 0.9911, 0.3623), (-0.1934, 0.9721, 0.3623), (-0.3793, 0.9157, 0.3623), (-0.5506, 0.8241, 0.3623), (-0.7008, 0.7008, 0.3623), (-0.8241, 0.5506, 0.3623), (-0.9157, 0.3793, 0.3623), (-0.9721, 0.1934, 0.3623), (-0.9911, 0.0, 0.3623), (-0.9721, -0.1934, 0.3623), (-0.9157, -0.3793, 0.3623), (-0.8241, -0.5506, 0.3623), (-0.7008, -0.7008, 0.3623), (-0.5506, -0.8241, 0.3623), (-0.3793, -0.9157, 0.3623), (-0.1934, -0.9721, 0.3623), (0.0, -0.9911, 0.3623), (0.1934, -0.9721, 0.3623), (0.3793, -0.9157, 0.3623), (0.5506, -0.8241, 0.3623), (0.7008, -0.7008, 0.3623), (0.8241, -0.5506, 0.3623), (0.9157, -0.3793, 0.3623), (0.9721, -0.1934, 0.3623), (0.9911, 1.212e-06, 0.3623), (0.9721, 0.1934, 0.3623), (0.9157, 0.3793, 0.3623), (0.8241, 0.5506, 0.3623), (0.7008, 0.7008, 0.3623), (0.5506, 0.8241, 0.3623), (0.3793, 0.9157, 0.3623), (0.1934, 0.9721, 0.3623), (0.0, 0.9911, 0.03137), (-0.1934, 0.9721, 0.03137), (-0.3793, 0.9157, 0.03137), (-0.5506, 0.8241, 0.03137), (-0.7008, 0.7008, 0.03137), (-0.8241, 0.5506, 0.03137), (-0.9157, 0.3793, 0.03137), (-0.9721, 0.1934, 0.03137), (-0.9911, 0.0, 0.03137), (-0.9721, -0.1934, 0.03137), (-0.9157, -0.3793, 0.03137), (-0.8241, -0.5506, 0.03137), (-0.7008, -0.7008, 0.03137), (-0.5506, -0.8241, 0.03137), (-0.3793, -0.9157, 0.03137), (-0.1934, -0.9721, 0.03137), (0.0, -0.9911, 0.03137), (0.1934, -0.9721, 0.03137), (0.3793, -0.9157, 0.03137), (0.5506, -0.8241, 0.03137), (0.7008, -0.7008, 0.03137), (0.8241, -0.5506, 0.03137), (0.9157, -0.3793, 0.03137), (0.9721, -0.1934, 0.03137), (0.9911, 1.212e-06, 0.03137), (0.9721, 0.1934, 0.03137), (0.9157, 0.3793, 0.03137), (0.8241, 0.5506, 0.03137), (0.7008, 0.7008, 0.03137), (0.5506, 0.8241, 0.03137), (0.3793, 0.9157, 0.03137), (0.1934, 0.9721, 0.03137), (0.8241, -0.5506, 0.05962), (0.9157, -0.3793, 0.05962), (0.0, -0.9911, 0.05962), (0.1934, -0.9721, 0.05962), (-0.8241, -0.5506, 0.05962), (-0.7008, -0.7008, 0.05962), (-0.9157, 0.3793, 0.05962), (-0.9721, 0.1934, 0.05962), (-0.1934, 0.9721, 0.05962), (-0.3793, 0.9157, 0.05962), (0.8241, 0.5506, 0.05962), (0.7008, 0.7008, 0.05962), (0.9721, -0.1934, 0.05962), (0.3793, -0.9157, 0.05962), (-0.5506, -0.8241, 0.05962), (-0.9911, 0.0, 0.05962), (-0.5506, 0.8241, 0.05962), (0.5506, 0.8241, 0.05962), (0.9911, 1.212e-06, 0.05962), (0.5506, -0.8241, 0.05962), (-0.3793, -0.9157, 0.05962), (-0.9721, -0.1934, 0.05962), (-0.7008, 0.7008, 0.05962), (0.3793, 0.9157, 0.05962), (0.9721, 0.1934, 0.05962), (0.7008, -0.7008, 0.05962), (-0.1934, -0.9721, 0.05962), (-0.9157, -0.3793, 0.05962), (-0.8241, 0.5506, 0.05962), (0.1934, 0.9721, 0.05962), (0.9157, 0.3793, 0.05962), (0.0, 0.9911, 0.05962), (0.3946, -0.9527, 0.3623), (0.5729, -0.8574, 0.3623), (-0.5729, -0.8574, 0.3623), (-0.3946, -0.9527, 0.3623), (-1.031, 0.0, 0.3623), (-1.011, -0.2012, 0.3623), (-0.5729, 0.8574, 0.3623), (-0.7291, 0.7291, 0.3623), (0.5729, 0.8574, 0.3623), (0.3946, 0.9527, 0.3623), (1.031, 1.212e-06, 0.3623), (1.011, 0.2012, 0.3623), (0.7291, -0.7291, 0.3623), (-0.2012, -1.011, 0.3623), (-0.9527, -0.3946, 0.3623), (-0.8574, 0.5729, 0.3623), (0.2012, 1.011, 0.3623), (0.9527, 0.3946, 0.3623), (0.8574, -0.5729, 0.3623), (0.0, -1.031, 0.3623), (-0.8574, -0.5729, 0.3623), (-0.9527, 0.3946, 0.3623), (0.0, 1.031, 0.3623), (-0.2012, 1.011, 0.3623), (0.8574, 0.5729, 0.3623), (0.9527, -0.3946, 0.3623), (0.2012, -1.011, 0.3623), (-0.7291, -0.7291, 0.3623), (-1.011, 0.2012, 0.3623), (-0.3946, 0.9527, 0.3623), (0.7291, 0.7291, 0.3623), (1.011, -0.2012, 0.3623)], [], [(1, 32, 2), (32, 31, 2), (31, 3, 2), (31, 30, 3), (30, 4, 3), (30, 29, 4), (29, 5, 4), (29, 28, 5), (28, 6, 5), (28, 27, 6), (27, 7, 6), (27, 26, 7), (26, 8, 7), (26, 25, 8), (25, 9, 8), (25, 24, 9), (24, 10, 9), (24, 23, 10), (23, 11, 10), (23, 22, 11), (22, 12, 11), (22, 21, 12), (21, 13, 12), (21, 20, 13), (20, 14, 13), (20, 19, 14), (19, 15, 14), (19, 18, 15), (18, 16, 15), (18, 17, 16), (78, 77, 45, 46), (42, 41, 9, 10), (37, 36, 4, 5), (63, 62, 30, 31), (58, 57, 25, 26), (53, 52, 20, 21), (48, 47, 15, 16), (43, 42, 10, 11), (38, 37, 5, 6), (64, 63, 31, 32), (59, 58, 26, 27), (54, 53, 21, 22), (49, 48, 16, 17), (44, 43, 11, 12), (39, 38, 6, 7), (1, 2, 34, 33), (32, 1, 33, 64), (60, 59, 27, 28), (55, 54, 22, 23), (50, 49, 17, 18), (45, 44, 12, 13), (40, 39, 7, 8), (35, 34, 2, 3), (61, 60, 28, 29), (56, 55, 23, 24), (51, 50, 18, 19), (46, 45, 13, 14), (41, 40, 8, 9), (36, 35, 3, 4), (62, 61, 29, 30), (57, 56, 24, 25), (52, 51, 19, 20), (47, 46, 14, 15), (113, 112, 80, 81), (73, 72, 40, 41), (68, 67, 35, 36), (94, 93, 61, 62), (89, 88, 56, 57), (84, 83, 51, 52), (79, 78, 46, 47), (74, 73, 41, 42), (69, 68, 36, 37), (95, 94, 62, 63), (90, 89, 57, 58), (85, 84, 52, 53), (80, 79, 47, 48), (75, 74, 42, 43), (70, 69, 37, 38), (96, 95, 63, 64), (91, 90, 58, 59), (86, 85, 53, 54), (81, 80, 48, 49), (76, 75, 43, 44), (71, 70, 38, 39), (66, 65, 33, 34), (64, 33, 65, 96), (92, 91, 59, 60), (87, 86, 54, 55), (82, 81, 49, 50), (77, 76, 44, 45), (72, 71, 39, 40), (67, 66, 34, 35), (93, 92, 60, 61), (88, 87, 55, 56), (83, 82, 50, 51), (226, 225, 115, 116), (108, 107, 75, 76), (103, 102, 70, 71), (98, 97, 65, 66), (96, 65, 97, 128), (124, 123, 91, 92), (119, 118, 86, 87), (114, 113, 81, 82), (109, 108, 76, 77), (104, 103, 71, 72), (99, 98, 66, 67), (125, 124, 92, 93), (120, 119, 87, 88), (115, 114, 82, 83), (110, 109, 77, 78), (105, 104, 72, 73), (100, 99, 67, 68), (126, 125, 93, 94), (121, 120, 88, 89), (116, 115, 83, 84), (111, 110, 78, 79), (106, 105, 73, 74), (101, 100, 68, 69), (127, 126, 94, 95), (122, 121, 89, 90), (117, 116, 84, 85), (112, 111, 79, 80), (107, 106, 74, 75), (102, 101, 69, 70), (128, 127, 95, 96), (123, 122, 90, 91), (118, 117, 85, 86), (194, 193, 150, 151), (228, 227, 110, 111), (230, 229, 105, 106), (232, 231, 100, 101), (234, 233, 126, 127), (236, 235, 121, 122), (237, 226, 116, 117), (238, 228, 111, 112), (239, 230, 106, 107), (240, 232, 101, 102), (241, 234, 127, 128), (242, 236, 122, 123), (243, 237, 117, 118), (244, 238, 112, 113), (245, 239, 107, 108), (246, 240, 102, 103), (248, 247, 97, 98), (241, 247, 129, 160), (249, 242, 123, 124), (250, 243, 118, 119), (251, 244, 113, 114), (252, 245, 108, 109), (253, 246, 103, 104), (254, 248, 98, 99), (255, 249, 124, 125), (256, 250, 119, 120), (225, 251, 114, 115), (227, 252, 109, 110), (229, 253, 104, 105), (231, 254, 99, 100), (233, 255, 125, 126), (235, 256, 120, 121), (161, 162, 192), (162, 191, 192), (162, 163, 191), (163, 190, 191), (163, 164, 190), (164, 189, 190), (164, 165, 189), (165, 188, 189), (165, 166, 188), (166, 187, 188), (166, 167, 187), (167, 186, 187), (167, 168, 186), (168, 185, 186), (168, 169, 185), (169, 184, 185), (169, 170, 184), (170, 183, 184), (170, 171, 183), (171, 182, 183), (171, 172, 182), (172, 181, 182), (172, 173, 181), (173, 180, 181), (173, 174, 180), (174, 179, 180), (174, 175, 179), (175, 178, 179), (175, 176, 178), (176, 177, 178), (196, 195, 145, 146), (198, 197, 140, 141), (200, 199, 135, 136), (202, 201, 130, 131), (204, 203, 156, 157), (205, 194, 151, 152), (206, 196, 146, 147), (207, 198, 141, 142), (208, 200, 136, 137), (209, 202, 131, 132), (210, 204, 157, 158), (211, 205, 152, 153), (212, 206, 147, 148), (213, 207, 142, 143), (214, 208, 137, 138), (215, 209, 132, 133), (216, 210, 158, 159), (217, 211, 153, 154), (218, 212, 148, 149), (219, 213, 143, 144), (220, 214, 138, 139), (221, 215, 133, 134), (222, 216, 159, 160), (223, 217, 154, 155), (193, 218, 149, 150), (195, 219, 144, 145), (197, 220, 139, 140), (199, 221, 134, 135), (201, 224, 129, 130), (222, 224, 161, 192), (203, 223, 155, 156), (193, 194, 183, 182), (195, 196, 178, 177), (197, 198, 173, 172), (199, 200, 168, 167), (201, 202, 163, 162), (203, 204, 189, 188), (194, 205, 184, 183), (196, 206, 179, 178), (198, 207, 174, 173), (200, 208, 169, 168), (202, 209, 164, 163), (204, 210, 190, 189), (205, 211, 185, 184), (206, 212, 180, 179), (207, 213, 175, 174), (208, 214, 170, 169), (209, 215, 165, 164), (210, 216, 191, 190), (211, 217, 186, 185), (212, 218, 181, 180), (213, 219, 176, 175), (214, 220, 171, 170), (215, 221, 166, 165), (216, 222, 192, 191), (217, 223, 187, 186), (218, 193, 182, 181), (219, 195, 177, 176), (220, 197, 172, 171), (221, 199, 167, 166), (224, 201, 162, 161), (224, 222, 160, 129), (223, 203, 188, 187), (225, 226, 148, 147), (227, 228, 143, 142), (229, 230, 138, 137), (231, 232, 133, 132), (233, 234, 159, 158), (235, 236, 154, 153), (226, 237, 149, 148), (228, 238, 144, 143), (230, 239, 139, 138), (232, 240, 134, 133), (234, 241, 160, 159), (236, 242, 155, 154), (237, 243, 150, 149), (238, 244, 145, 144), (239, 245, 140, 139), (240, 246, 135, 134), (247, 248, 130, 129), (247, 241, 128, 97), (242, 249, 156, 155), (243, 250, 151, 150), (244, 251, 146, 145), (245, 252, 141, 140), (246, 253, 136, 135), (248, 254, 131, 130), (249, 255, 157, 156), (250, 256, 152, 151), (251, 225, 147, 146), (252, 227, 142, 141), (253, 229, 137, 136), (254, 231, 132, 131), (255, 233, 158, 157), (256, 235, 153, 152)])
me_shapeindexedfaceset_011.polygons.foreach_set('use_smooth', [True] * 284)
me_shapeindexedfaceset_011.materials.append(mat_material_005)
me_shapeindexedfaceset_011.use_remesh_preserve_volume = False
me_shapeindexedfaceset_011.use_remesh_preserve_attributes = False
me_shapeindexedfaceset_011.use_mirror_vertex_groups = False
me_shapeindexedfaceset_011.update()
me_shapeindexedfaceset_006 = bpy.data.meshes.new('ShapeIndexedFaceSet.006')
me_shapeindexedfaceset_006.from_pydata([(0.0, 0.0, 0.0), (2.449, -2.449, 0.0), (-2.449, -2.449, 0.0), (2.449, 2.449, 0.0), (-2.449, 2.449, 0.0), (0.0, -2.449, -0.09433), (0.0, 2.449, -0.09433), (-2.449, 0.0, -0.09433), (2.449, 0.0, -0.09433), (0.0, 0.0, -0.728), (-1.225, -2.449, -0.03573), (-1.225, 2.449, -0.03573), (-2.449, -1.225, -0.03573), (2.449, 1.225, -0.03573), (1.225, -2.449, -0.03573), (1.225, 2.449, -0.03573), (-2.449, 1.225, -0.03573), (2.449, -1.225, -0.03573), (0.0, -1.225, -0.485), (0.0, 1.225, -0.485), (1.225, 0.0, -0.485), (-1.225, 0.0, -0.485), (-1.225, -1.225, -0.3121), (1.225, -1.225, -0.3121), (1.225, 1.225, -0.3121), (-1.225, 1.225, -0.3121), (-1.837, -2.449, -0.002163), (-1.837, 2.449, -0.002163), (-2.449, -1.837, -0.002163), (2.449, 1.837, -0.002163), (1.837, -2.449, -0.002163), (1.837, 2.449, -0.002163), (-2.449, 1.837, -0.002163), (2.449, -1.837, -0.002163), (0.0, -1.837, -0.2764), (0.0, 1.837, -0.2764), (1.837, 0.0, -0.2764), (-0.6123, 0.0, -0.6567), (-0.6123, -2.449, -0.07684), (-0.6123, 2.449, -0.07684), (-2.449, -0.6123, -0.07684), (2.449, 0.6123, -0.07684), (0.6123, -2.449, -0.07684), (0.6123, 2.449, -0.07684), (-2.449, 0.6123, -0.07684), (2.449, -0.6123, -0.07684), (0.0, -0.6123, -0.6567), (0.0, 0.6123, -0.6567), (0.6123, 0.0, -0.6567), (-1.837, 0.0, -0.2764), (-1.225, -1.837, -0.1589), (-1.225, -0.6123, -0.4368), (-0.6123, -1.225, -0.4368), (-1.837, -1.225, -0.1589), (1.225, -1.837, -0.1589), (1.225, -0.6123, -0.4368), (1.837, -1.225, -0.1589), (0.6123, -1.225, -0.4368), (1.225, 1.837, -0.1589), (1.225, 0.6123, -0.4368), (0.6123, 1.225, -0.4368), (1.837, 1.225, -0.1589), (-1.225, 1.837, -0.1589), (-1.225, 0.6123, -0.4368), (-1.837, 1.225, -0.1589), (-0.6123, 1.225, -0.4368), (-1.837, -1.837, -0.06129), (0.6123, -1.837, -0.2434), (1.837, 1.837, -0.06129), (-0.6123, 1.837, -0.2434), (-0.6123, -1.837, -0.2434), (-0.6123, -0.6123, -0.5941), (-1.837, -0.6123, -0.2434), (1.837, -1.837, -0.06129), (1.837, -0.6123, -0.2434), (0.6123, -0.6123, -0.5941), (0.6123, 1.837, -0.2434), (0.6123, 0.6123, -0.5941), (1.837, 0.6123, -0.2434), (-1.837, 1.837, -0.06129), (-1.837, 0.6123, -0.2434), (-0.6123, 0.6123, -0.5941)], [], [(66, 28, 2, 26), (67, 34, 5, 42), (68, 29, 3, 31), (69, 35, 6, 39), (70, 50, 10, 38), (71, 46, 9, 37), (72, 51, 21, 49), (73, 54, 14, 30), (74, 45, 8, 36), (75, 55, 20, 48), (76, 58, 15, 43), (77, 47, 9, 48), (78, 59, 20, 36), (79, 62, 11, 27), (80, 44, 7, 49), (81, 63, 21, 37), (50, 66, 26, 10), (66, 50, 22, 53), (28, 66, 53, 12), (54, 67, 42, 14), (67, 54, 23, 57), (34, 67, 57, 18), (58, 68, 31, 15), (68, 58, 24, 61), (29, 68, 61, 13), (62, 69, 39, 11), (69, 62, 25, 65), (35, 69, 65, 19), (34, 70, 38, 5), (70, 34, 18, 52), (50, 70, 52, 22), (51, 71, 37, 21), (71, 51, 22, 52), (46, 71, 52, 18), (40, 72, 49, 7), (72, 40, 12, 53), (51, 72, 53, 22), (30, 1, 33, 73), (73, 33, 17, 56), (54, 73, 56, 23), (55, 74, 36, 20), (74, 55, 23, 56), (45, 74, 56, 17), (46, 75, 48, 9), (75, 46, 18, 57), (55, 75, 57, 23), (35, 76, 43, 6), (76, 35, 19, 60), (58, 76, 60, 24), (59, 77, 48, 20), (77, 59, 24, 60), (47, 77, 60, 19), (41, 78, 36, 8), (78, 41, 13, 61), (59, 78, 61, 24), (32, 79, 27, 4), (79, 32, 16, 64), (62, 79, 64, 25), (63, 80, 49, 21), (80, 63, 25, 64), (44, 80, 64, 16), (47, 81, 37, 9), (81, 47, 19, 65), (63, 81, 65, 25)])
me_shapeindexedfaceset_006.materials.append(mat_xxx)
me_shapeindexedfaceset_006.use_remesh_preserve_volume = False
me_shapeindexedfaceset_006.use_remesh_preserve_attributes = False
me_shapeindexedfaceset_006.use_mirror_vertex_groups = False
me_shapeindexedfaceset_006.update()
me_shapeindexedfaceset_005 = bpy.data.meshes.new('ShapeIndexedFaceSet.005')
me_shapeindexedfaceset_005.from_pydata([(0.0, 0.0, 0.0), (18.82, -18.82, 0.0), (-18.82, -18.82, 0.0), (18.82, 18.82, 0.0), (-18.82, 18.82, 0.0)], [], [(2, 1, 3, 4)])
me_shapeindexedfaceset_005.polygons.foreach_set('use_smooth', [True] * 1)
me_shapeindexedfaceset_005.materials.append(None)
me_shapeindexedfaceset_005.use_remesh_preserve_volume = False
me_shapeindexedfaceset_005.use_remesh_preserve_attributes = False
me_shapeindexedfaceset_005.use_mirror_vertex_groups = False
me_shapeindexedfaceset_005.update()

# ---- objects
ob_sphere = bpy.data.objects.new('Sphere', me_sphere)
ob_cube_004 = bpy.data.objects.new('Cube.004', me_cube_000)
ob_cylinder = bpy.data.objects.new('Cylinder', me_cylinder)
ob_cube_002 = bpy.data.objects.new('Cube.002', me_cube_006)
ob_cube_003 = bpy.data.objects.new('Cube.003', me_cube_007)
ob_cube = bpy.data.objects.new('Cube', me_cube_004)
ob_cube_001 = bpy.data.objects.new('Cube.001', me_cube_005)
ob_shapeindexedfaceset_013 = bpy.data.objects.new('ShapeIndexedFaceSet.013', me_shapeindexedfaceset)
ob_shapeindexedfaceset_012 = bpy.data.objects.new('ShapeIndexedFaceSet.012', me_shapeindexedfaceset_013)
ob_shapeindexedfaceset_010 = bpy.data.objects.new('ShapeIndexedFaceSet.010', me_shapeindexedfaceset_011)
ob_todo_001 = bpy.data.objects.new('TODO.001', light_directlight_001)
ob_todo = bpy.data.objects.new('TODO', light_directlight)
ob_shapeindexedfaceset_005 = bpy.data.objects.new('ShapeIndexedFaceSet.005', me_shapeindexedfaceset_006)
ob_viewpoint = bpy.data.objects.new('Viewpoint', cam_viewpoint)
ob_camera = bpy.data.objects.new('Camera', cam_camera)
ob_shapeindexedfaceset_004 = bpy.data.objects.new('ShapeIndexedFaceSet.004', me_shapeindexedfaceset_005)

# ---- transforms, parenting, visibility, modifiers, constraints
ob_sphere.location = (0.8186, 4.439, 4.251)
ob_sphere.scale = (0.3618, 0.3618, 0.3618)
ob_sphere.lineart.crease_threshold = 0.0
_m = ob_sphere.modifiers.new('Solidify', 'SOLIDIFY')
_m.thickness = 0.06272
_m.use_even_offset = True
_m.use_quality_normals = True
_m.nonmanifold_thickness_mode = 'FIXED'
_m.nonmanifold_merge_threshold = 0.0003
ob_cube_004.location = (1.266, 3.485, 4.257)
ob_cube_004.rotation_euler = (0.6264, -1.277, 1.422)
ob_cube_004.scale = (1.0, 0.6545, 1.0)
ob_cube_004.lineart.crease_threshold = 0.0
ob_cylinder.location = (1.583, 2.975, 4.367)
ob_cylinder.rotation_euler = (-0.8511, 1.846, -0.3283)
ob_cylinder.lineart.crease_threshold = 0.0
ob_cube_002.location = (1.13, 2.414, 3.864)
ob_cube_002.rotation_euler = (-0.3323, 0.1705, 0.457)
ob_cube_002.lineart.crease_threshold = 0.0
ob_cube_003.parent = ob_cube_002
ob_cube_003.matrix_parent_inverse = Matrix(((0.8844, 0.4348, -0.1697, -1.394), (-0.4668, 0.8239, -0.3215, -0.219), (1.334e-07, 0.3635, 0.9316, -4.477), (0.0, 0.0, 0.0, 1.0)))
ob_cube_003.location = (0.8165, 2.932, 3.965)
ob_cube_003.rotation_euler = (0.6939, 0.04389, 0.7116)
ob_cube_003.lineart.crease_threshold = 0.0
ob_cube.location = (2.038, 2.99, 3.683)
ob_cube.rotation_euler = (-0.3323, 0.1705, 0.457)
ob_cube.lineart.crease_threshold = 0.0
ob_cube_001.parent = ob_cube
ob_cube_001.matrix_parent_inverse = Matrix(((0.8844, 0.4348, -0.1697, -2.477), (-0.4668, 0.8239, -0.3215, -0.3287), (0.0, 0.3635, 0.9316, -4.518), (0.0, 0.0, 0.0, 1.0)))
ob_cube_001.location = (1.724, 3.509, 3.783)
ob_cube_001.rotation_euler = (0.6939, 0.04389, 0.7116)
ob_cube_001.lineart.crease_threshold = 0.0
ob_shapeindexedfaceset_013.location = (1.294, 3.025, 0.1606)
ob_shapeindexedfaceset_013.rotation_euler = (3.436e-14, 2.754e-07, -2.16)
ob_shapeindexedfaceset_013.lineart.crease_threshold = 0.0
_m = ob_shapeindexedfaceset_013.modifiers.new('Auto Smooth', 'NODES')
_m.node_group = ng_auto_smooth
_gi = [s.identifier for s in ng_auto_smooth.interface.items_tree if s.item_type == 'SOCKET' and s.in_out == 'INPUT']
_m[_gi[1]] = 0.5236  # Angle
ob_shapeindexedfaceset_012.location = (1.294, 3.025, 1.295)
ob_shapeindexedfaceset_012.rotation_euler = (3.791e-14, 2.754e-07, -2.16)
ob_shapeindexedfaceset_012.lineart.crease_threshold = 0.0
_m = ob_shapeindexedfaceset_012.modifiers.new('Auto Smooth', 'NODES')
_m.node_group = ng_auto_smooth
_gi = [s.identifier for s in ng_auto_smooth.interface.items_tree if s.item_type == 'SOCKET' and s.in_out == 'INPUT']
_m[_gi[1]] = 0.5236  # Angle
ob_shapeindexedfaceset_010.location = (1.294, 3.025, 3.016)
ob_shapeindexedfaceset_010.rotation_euler = (3.791e-14, 2.754e-07, -2.16)
ob_shapeindexedfaceset_010.lineart.crease_threshold = 0.0
_m = ob_shapeindexedfaceset_010.modifiers.new('Auto Smooth', 'NODES')
_m.node_group = ng_auto_smooth
_gi = [s.identifier for s in ng_auto_smooth.interface.items_tree if s.item_type == 'SOCKET' and s.in_out == 'INPUT']
_m[_gi[1]] = 0.5236  # Angle
ob_todo_001.location = (7.693, -0.01903, 9.508)
ob_todo_001.rotation_euler = (0.5349, 1.002, 0.06307)
ob_todo_001.scale = (1.0, 1.0, 1.0)
ob_todo_001.lineart.crease_threshold = 0.0
ob_todo.location = (-6.305, -14.37, 17.06)
ob_todo.rotation_euler = (-0.9968, 7.975e-07, -3.691)
ob_todo.scale = (1.0, 1.0, 1.0)
ob_todo.lineart.crease_threshold = 0.0
ob_shapeindexedfaceset_005.location = (12.65, 4.252, 11.6)
ob_shapeindexedfaceset_005.rotation_euler = (0.3093, -0.4126, 2.885)
ob_shapeindexedfaceset_005.lineart.crease_threshold = 0.0
ob_viewpoint.location = (4.804, -9.272, 7.597)
ob_viewpoint.rotation_euler = (1.224, -0.0003803, 0.2229)
ob_viewpoint.scale = (1.0, 1.0, 1.0)
ob_viewpoint.lineart.crease_threshold = 0.0
ob_camera.location = (9.502, -2.159, 7.999)
ob_camera.rotation_euler = (1.109, 0.01082, 0.9798)
ob_camera.lock_rotations_4d = False
ob_camera.empty_display_type = 'ARROWS'
ob_camera.color = (0.0, 0.0, 0.0, 0.0)
ob_camera.display_type = 'WIRE'
ob_camera.lineart.crease_threshold = 0.0
ob_shapeindexedfaceset_004.location = (1.636, 3.825, 0.021)
ob_shapeindexedfaceset_004.rotation_euler = (3.791e-14, 2.754e-07, -2.16)
ob_shapeindexedfaceset_004.hide_viewport = True
ob_shapeindexedfaceset_004.lineart.crease_threshold = 0.0

# ---- collection membership
col_collection_1.objects.link(ob_sphere)
col_collection_1.objects.link(ob_cube_004)
col_collection_1.objects.link(ob_cylinder)
col_collection_1.objects.link(ob_cube_002)
col_collection_1.objects.link(ob_cube_003)
col_collection_1.objects.link(ob_cube)
col_collection_1.objects.link(ob_cube_001)
col_collection_1.objects.link(ob_shapeindexedfaceset_013)
col_collection_1.objects.link(ob_shapeindexedfaceset_012)
col_collection_1.objects.link(ob_shapeindexedfaceset_010)
col_collection_1.objects.link(ob_todo_001)
col_collection_1.objects.link(ob_todo)
col_collection_1.objects.link(ob_shapeindexedfaceset_005)
col_collection_1.objects.link(ob_viewpoint)
col_collection_1.objects.link(ob_camera)
col_collection_2.objects.link(ob_shapeindexedfaceset_004)

# ---- scene / render settings (as saved in the file)
scene.camera = ob_camera
scene.frame_start = 1; scene.frame_end = 250; scene.frame_set(1)
scene.render.engine = 'CYCLES'
scene.render.image_settings.compression = 90
scene.render.resolution_x = 800
scene.render.resolution_y = 600
scene.render.dither_intensity = 0.0
scene.render.film_transparent = True
scene.render.bake_margin = 2
scene.render.bake_bias = 0.0
scene.cycles.use_denoising = False
scene.cycles.samples = 100
scene.cycles.sampling_pattern = 'TABULATED_SOBOL'
scene.cycles.light_sampling_threshold = 0.0
scene.cycles.use_adaptive_sampling = False
scene.cycles.use_light_tree = False
scene.cycles.blur_glossy = 0.0
scene.cycles.max_bounces = 128
scene.cycles.diffuse_bounces = 128
scene.cycles.glossy_bounces = 128
scene.cycles.transmission_bounces = 128
scene.cycles.volume_bounces = 1
scene.cycles.transparent_max_bounces = 128
scene.cycles.pixel_filter_type = 'GAUSSIAN'
scene.cycles.sample_clamp_indirect = 0.0
scene.view_settings.view_transform = 'Standard'
bpy.context.view_layer.update()

